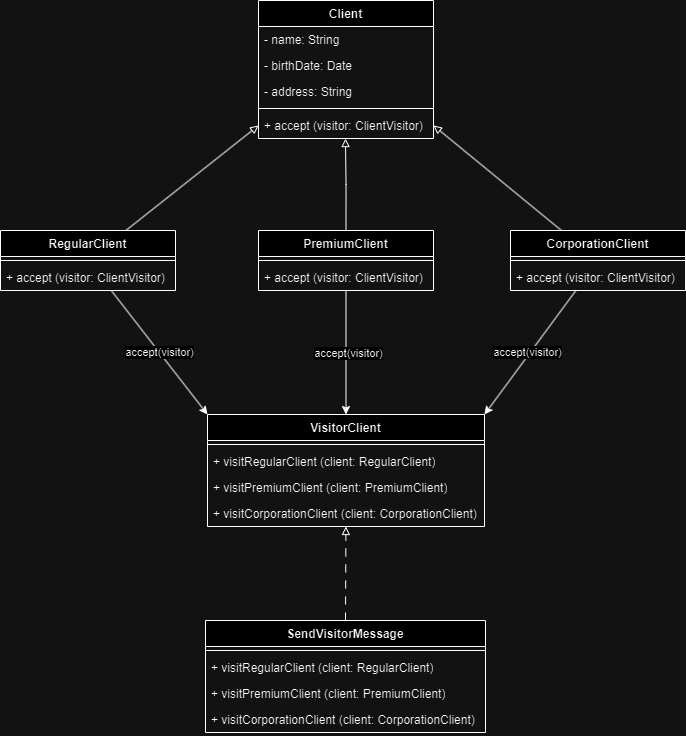

The diagram above was exported from draw.io. Its source (the exported page's mxGraphModel, read from the mxfile embedded in the PNG):
<mxGraphModel dx="1355" dy="732" grid="1" gridSize="10" guides="1" tooltips="1" connect="1" arrows="1" fold="1" page="1" pageScale="1" pageWidth="850" pageHeight="1100" math="0" shadow="0">
  <root>
    <mxCell id="0" />
    <mxCell id="1" parent="0" />
    <mxCell id="oqT_OD5qj9aVZ6t5dUJk-1" value="Client" style="swimlane;fontStyle=1;align=center;verticalAlign=top;childLayout=stackLayout;horizontal=1;startSize=26;horizontalStack=0;resizeParent=1;resizeParentMax=0;resizeLast=0;collapsible=1;marginBottom=0;whiteSpace=wrap;html=1;" parent="1" vertex="1">
      <mxGeometry x="338" y="80" width="175" height="138" as="geometry" />
    </mxCell>
    <mxCell id="oqT_OD5qj9aVZ6t5dUJk-2" value="- name: String" style="text;strokeColor=none;fillColor=none;align=left;verticalAlign=top;spacingLeft=4;spacingRight=4;overflow=hidden;rotatable=0;points=[[0,0.5],[1,0.5]];portConstraint=eastwest;whiteSpace=wrap;html=1;" parent="oqT_OD5qj9aVZ6t5dUJk-1" vertex="1">
      <mxGeometry y="26" width="175" height="26" as="geometry" />
    </mxCell>
    <mxCell id="b9yLju9Y2H-TuKq4SVop-1" value="- birthDate: Date" style="text;strokeColor=none;fillColor=none;align=left;verticalAlign=top;spacingLeft=4;spacingRight=4;overflow=hidden;rotatable=0;points=[[0,0.5],[1,0.5]];portConstraint=eastwest;whiteSpace=wrap;html=1;" parent="oqT_OD5qj9aVZ6t5dUJk-1" vertex="1">
      <mxGeometry y="52" width="175" height="26" as="geometry" />
    </mxCell>
    <mxCell id="b9yLju9Y2H-TuKq4SVop-2" value="- address: String" style="text;strokeColor=none;fillColor=none;align=left;verticalAlign=top;spacingLeft=4;spacingRight=4;overflow=hidden;rotatable=0;points=[[0,0.5],[1,0.5]];portConstraint=eastwest;whiteSpace=wrap;html=1;" parent="oqT_OD5qj9aVZ6t5dUJk-1" vertex="1">
      <mxGeometry y="78" width="175" height="26" as="geometry" />
    </mxCell>
    <mxCell id="oqT_OD5qj9aVZ6t5dUJk-3" value="" style="line;strokeWidth=1;fillColor=none;align=left;verticalAlign=middle;spacingTop=-1;spacingLeft=3;spacingRight=3;rotatable=0;labelPosition=right;points=[];portConstraint=eastwest;strokeColor=inherit;" parent="oqT_OD5qj9aVZ6t5dUJk-1" vertex="1">
      <mxGeometry y="104" width="175" height="8" as="geometry" />
    </mxCell>
    <mxCell id="oqT_OD5qj9aVZ6t5dUJk-4" value="+ accept (visitor: ClientVisitor)" style="text;strokeColor=none;fillColor=none;align=left;verticalAlign=top;spacingLeft=4;spacingRight=4;overflow=hidden;rotatable=0;points=[[0,0.5],[1,0.5]];portConstraint=eastwest;whiteSpace=wrap;html=1;" parent="oqT_OD5qj9aVZ6t5dUJk-1" vertex="1">
      <mxGeometry y="112" width="175" height="26" as="geometry" />
    </mxCell>
    <mxCell id="b9yLju9Y2H-TuKq4SVop-27" style="edgeStyle=orthogonalEdgeStyle;rounded=0;orthogonalLoop=1;jettySize=auto;html=1;" parent="1" source="b9yLju9Y2H-TuKq4SVop-4" target="b9yLju9Y2H-TuKq4SVop-21" edge="1">
      <mxGeometry relative="1" as="geometry" />
    </mxCell>
    <mxCell id="b9yLju9Y2H-TuKq4SVop-35" value="accept(visitor)" style="edgeLabel;html=1;align=center;verticalAlign=middle;resizable=0;points=[];" parent="b9yLju9Y2H-TuKq4SVop-27" connectable="0" vertex="1">
      <mxGeometry x="0.0103" y="2" relative="1" as="geometry">
        <mxPoint as="offset" />
      </mxGeometry>
    </mxCell>
    <mxCell id="b9yLju9Y2H-TuKq4SVop-4" value="PremiumClient" style="swimlane;fontStyle=1;align=center;verticalAlign=top;childLayout=stackLayout;horizontal=1;startSize=26;horizontalStack=0;resizeParent=1;resizeParentMax=0;resizeLast=0;collapsible=1;marginBottom=0;whiteSpace=wrap;html=1;" parent="1" vertex="1">
      <mxGeometry x="338" y="310" width="175" height="60" as="geometry" />
    </mxCell>
    <mxCell id="b9yLju9Y2H-TuKq4SVop-6" value="" style="line;strokeWidth=1;fillColor=none;align=left;verticalAlign=middle;spacingTop=-1;spacingLeft=3;spacingRight=3;rotatable=0;labelPosition=right;points=[];portConstraint=eastwest;strokeColor=inherit;" parent="b9yLju9Y2H-TuKq4SVop-4" vertex="1">
      <mxGeometry y="26" width="175" height="8" as="geometry" />
    </mxCell>
    <mxCell id="b9yLju9Y2H-TuKq4SVop-8" value="+ accept (visitor: ClientVisitor)" style="text;strokeColor=none;fillColor=none;align=left;verticalAlign=top;spacingLeft=4;spacingRight=4;overflow=hidden;rotatable=0;points=[[0,0.5],[1,0.5]];portConstraint=eastwest;whiteSpace=wrap;html=1;" parent="b9yLju9Y2H-TuKq4SVop-4" vertex="1">
      <mxGeometry y="34" width="175" height="26" as="geometry" />
    </mxCell>
    <mxCell id="b9yLju9Y2H-TuKq4SVop-17" style="rounded=0;orthogonalLoop=1;jettySize=auto;html=1;entryX=0;entryY=0.5;entryDx=0;entryDy=0;endArrow=block;endFill=0;" parent="1" source="b9yLju9Y2H-TuKq4SVop-9" target="oqT_OD5qj9aVZ6t5dUJk-4" edge="1">
      <mxGeometry relative="1" as="geometry" />
    </mxCell>
    <mxCell id="b9yLju9Y2H-TuKq4SVop-31" style="rounded=0;orthogonalLoop=1;jettySize=auto;html=1;entryX=0;entryY=0;entryDx=0;entryDy=0;" parent="1" source="b9yLju9Y2H-TuKq4SVop-9" target="b9yLju9Y2H-TuKq4SVop-21" edge="1">
      <mxGeometry relative="1" as="geometry" />
    </mxCell>
    <mxCell id="b9yLju9Y2H-TuKq4SVop-33" value="accept(visitor)" style="edgeLabel;html=1;align=center;verticalAlign=middle;resizable=0;points=[];" parent="b9yLju9Y2H-TuKq4SVop-31" connectable="0" vertex="1">
      <mxGeometry x="-0.0069" relative="1" as="geometry">
        <mxPoint as="offset" />
      </mxGeometry>
    </mxCell>
    <mxCell id="b9yLju9Y2H-TuKq4SVop-9" value="RegularClient" style="swimlane;fontStyle=1;align=center;verticalAlign=top;childLayout=stackLayout;horizontal=1;startSize=26;horizontalStack=0;resizeParent=1;resizeParentMax=0;resizeLast=0;collapsible=1;marginBottom=0;whiteSpace=wrap;html=1;" parent="1" vertex="1">
      <mxGeometry x="80" y="310" width="175" height="60" as="geometry" />
    </mxCell>
    <mxCell id="b9yLju9Y2H-TuKq4SVop-10" value="" style="line;strokeWidth=1;fillColor=none;align=left;verticalAlign=middle;spacingTop=-1;spacingLeft=3;spacingRight=3;rotatable=0;labelPosition=right;points=[];portConstraint=eastwest;strokeColor=inherit;" parent="b9yLju9Y2H-TuKq4SVop-9" vertex="1">
      <mxGeometry y="26" width="175" height="8" as="geometry" />
    </mxCell>
    <mxCell id="b9yLju9Y2H-TuKq4SVop-11" value="+ accept (visitor: ClientVisitor)" style="text;strokeColor=none;fillColor=none;align=left;verticalAlign=top;spacingLeft=4;spacingRight=4;overflow=hidden;rotatable=0;points=[[0,0.5],[1,0.5]];portConstraint=eastwest;whiteSpace=wrap;html=1;" parent="b9yLju9Y2H-TuKq4SVop-9" vertex="1">
      <mxGeometry y="34" width="175" height="26" as="geometry" />
    </mxCell>
    <mxCell id="b9yLju9Y2H-TuKq4SVop-18" style="rounded=0;orthogonalLoop=1;jettySize=auto;html=1;entryX=1;entryY=0.5;entryDx=0;entryDy=0;endArrow=block;endFill=0;" parent="1" source="b9yLju9Y2H-TuKq4SVop-12" target="oqT_OD5qj9aVZ6t5dUJk-4" edge="1">
      <mxGeometry relative="1" as="geometry" />
    </mxCell>
    <mxCell id="b9yLju9Y2H-TuKq4SVop-32" style="rounded=0;orthogonalLoop=1;jettySize=auto;html=1;entryX=1;entryY=0;entryDx=0;entryDy=0;" parent="1" source="b9yLju9Y2H-TuKq4SVop-12" target="b9yLju9Y2H-TuKq4SVop-21" edge="1">
      <mxGeometry relative="1" as="geometry" />
    </mxCell>
    <mxCell id="b9yLju9Y2H-TuKq4SVop-36" value="accept(visitor)" style="edgeLabel;html=1;align=center;verticalAlign=middle;resizable=0;points=[];" parent="b9yLju9Y2H-TuKq4SVop-32" connectable="0" vertex="1">
      <mxGeometry x="0.0256" y="-3" relative="1" as="geometry">
        <mxPoint as="offset" />
      </mxGeometry>
    </mxCell>
    <mxCell id="b9yLju9Y2H-TuKq4SVop-12" value="CorporationClient" style="swimlane;fontStyle=1;align=center;verticalAlign=top;childLayout=stackLayout;horizontal=1;startSize=26;horizontalStack=0;resizeParent=1;resizeParentMax=0;resizeLast=0;collapsible=1;marginBottom=0;whiteSpace=wrap;html=1;" parent="1" vertex="1">
      <mxGeometry x="590" y="310" width="175" height="60" as="geometry" />
    </mxCell>
    <mxCell id="b9yLju9Y2H-TuKq4SVop-13" value="" style="line;strokeWidth=1;fillColor=none;align=left;verticalAlign=middle;spacingTop=-1;spacingLeft=3;spacingRight=3;rotatable=0;labelPosition=right;points=[];portConstraint=eastwest;strokeColor=inherit;" parent="b9yLju9Y2H-TuKq4SVop-12" vertex="1">
      <mxGeometry y="26" width="175" height="8" as="geometry" />
    </mxCell>
    <mxCell id="b9yLju9Y2H-TuKq4SVop-14" value="+ accept (visitor: ClientVisitor)" style="text;strokeColor=none;fillColor=none;align=left;verticalAlign=top;spacingLeft=4;spacingRight=4;overflow=hidden;rotatable=0;points=[[0,0.5],[1,0.5]];portConstraint=eastwest;whiteSpace=wrap;html=1;" parent="b9yLju9Y2H-TuKq4SVop-12" vertex="1">
      <mxGeometry y="34" width="175" height="26" as="geometry" />
    </mxCell>
    <mxCell id="b9yLju9Y2H-TuKq4SVop-15" style="edgeStyle=orthogonalEdgeStyle;rounded=0;orthogonalLoop=1;jettySize=auto;html=1;exitX=0.5;exitY=0;exitDx=0;exitDy=0;entryX=0.497;entryY=1.003;entryDx=0;entryDy=0;entryPerimeter=0;endArrow=block;endFill=0;" parent="1" source="b9yLju9Y2H-TuKq4SVop-4" target="oqT_OD5qj9aVZ6t5dUJk-4" edge="1">
      <mxGeometry relative="1" as="geometry" />
    </mxCell>
    <mxCell id="b9yLju9Y2H-TuKq4SVop-21" value="VisitorClient" style="swimlane;fontStyle=1;align=center;verticalAlign=top;childLayout=stackLayout;horizontal=1;startSize=26;horizontalStack=0;resizeParent=1;resizeParentMax=0;resizeLast=0;collapsible=1;marginBottom=0;whiteSpace=wrap;html=1;" parent="1" vertex="1">
      <mxGeometry x="287" y="494" width="277" height="112" as="geometry" />
    </mxCell>
    <mxCell id="b9yLju9Y2H-TuKq4SVop-23" value="" style="line;strokeWidth=1;fillColor=none;align=left;verticalAlign=middle;spacingTop=-1;spacingLeft=3;spacingRight=3;rotatable=0;labelPosition=right;points=[];portConstraint=eastwest;strokeColor=inherit;" parent="b9yLju9Y2H-TuKq4SVop-21" vertex="1">
      <mxGeometry y="26" width="277" height="8" as="geometry" />
    </mxCell>
    <mxCell id="b9yLju9Y2H-TuKq4SVop-47" value="+ visitRegularClient (client: RegularClient)" style="text;strokeColor=none;fillColor=none;align=left;verticalAlign=top;spacingLeft=4;spacingRight=4;overflow=hidden;rotatable=0;points=[[0,0.5],[1,0.5]];portConstraint=eastwest;whiteSpace=wrap;html=1;" parent="b9yLju9Y2H-TuKq4SVop-21" vertex="1">
      <mxGeometry y="34" width="277" height="26" as="geometry" />
    </mxCell>
    <mxCell id="b9yLju9Y2H-TuKq4SVop-25" value="+ visitPremiumClient (client: PremiumClient)" style="text;strokeColor=none;fillColor=none;align=left;verticalAlign=top;spacingLeft=4;spacingRight=4;overflow=hidden;rotatable=0;points=[[0,0.5],[1,0.5]];portConstraint=eastwest;whiteSpace=wrap;html=1;" parent="b9yLju9Y2H-TuKq4SVop-21" vertex="1">
      <mxGeometry y="60" width="277" height="26" as="geometry" />
    </mxCell>
    <mxCell id="b9yLju9Y2H-TuKq4SVop-26" value="+ visitCorporationClient (client: CorporationClient)" style="text;strokeColor=none;fillColor=none;align=left;verticalAlign=top;spacingLeft=4;spacingRight=4;overflow=hidden;rotatable=0;points=[[0,0.5],[1,0.5]];portConstraint=eastwest;whiteSpace=wrap;html=1;" parent="b9yLju9Y2H-TuKq4SVop-21" vertex="1">
      <mxGeometry y="86" width="277" height="26" as="geometry" />
    </mxCell>
    <mxCell id="b9yLju9Y2H-TuKq4SVop-46" style="rounded=0;orthogonalLoop=1;jettySize=auto;html=1;exitX=0.5;exitY=0;exitDx=0;exitDy=0;dashed=1;dashPattern=8 8;endArrow=block;endFill=0;" parent="1" source="b9yLju9Y2H-TuKq4SVop-41" target="b9yLju9Y2H-TuKq4SVop-26" edge="1">
      <mxGeometry relative="1" as="geometry" />
    </mxCell>
    <mxCell id="b9yLju9Y2H-TuKq4SVop-41" value="SendVisitorMessage" style="swimlane;fontStyle=1;align=center;verticalAlign=top;childLayout=stackLayout;horizontal=1;startSize=26;horizontalStack=0;resizeParent=1;resizeParentMax=0;resizeLast=0;collapsible=1;marginBottom=0;whiteSpace=wrap;html=1;" parent="1" vertex="1">
      <mxGeometry x="285" y="700" width="280" height="112" as="geometry" />
    </mxCell>
    <mxCell id="b9yLju9Y2H-TuKq4SVop-43" value="" style="line;strokeWidth=1;fillColor=none;align=left;verticalAlign=middle;spacingTop=-1;spacingLeft=3;spacingRight=3;rotatable=0;labelPosition=right;points=[];portConstraint=eastwest;strokeColor=inherit;" parent="b9yLju9Y2H-TuKq4SVop-41" vertex="1">
      <mxGeometry y="26" width="280" height="8" as="geometry" />
    </mxCell>
    <mxCell id="b9yLju9Y2H-TuKq4SVop-24" value="+ visitRegularClient (client: RegularClient)" style="text;strokeColor=none;fillColor=none;align=left;verticalAlign=top;spacingLeft=4;spacingRight=4;overflow=hidden;rotatable=0;points=[[0,0.5],[1,0.5]];portConstraint=eastwest;whiteSpace=wrap;html=1;" parent="b9yLju9Y2H-TuKq4SVop-41" vertex="1">
      <mxGeometry y="34" width="280" height="26" as="geometry" />
    </mxCell>
    <mxCell id="b9yLju9Y2H-TuKq4SVop-48" value="+ visitPremiumClient (client: PremiumClient)" style="text;strokeColor=none;fillColor=none;align=left;verticalAlign=top;spacingLeft=4;spacingRight=4;overflow=hidden;rotatable=0;points=[[0,0.5],[1,0.5]];portConstraint=eastwest;whiteSpace=wrap;html=1;" parent="b9yLju9Y2H-TuKq4SVop-41" vertex="1">
      <mxGeometry y="60" width="280" height="26" as="geometry" />
    </mxCell>
    <mxCell id="b9yLju9Y2H-TuKq4SVop-49" value="+ visitCorporationClient (client: CorporationClient)" style="text;strokeColor=none;fillColor=none;align=left;verticalAlign=top;spacingLeft=4;spacingRight=4;overflow=hidden;rotatable=0;points=[[0,0.5],[1,0.5]];portConstraint=eastwest;whiteSpace=wrap;html=1;" parent="b9yLju9Y2H-TuKq4SVop-41" vertex="1">
      <mxGeometry y="86" width="280" height="26" as="geometry" />
    </mxCell>
  </root>
</mxGraphModel>